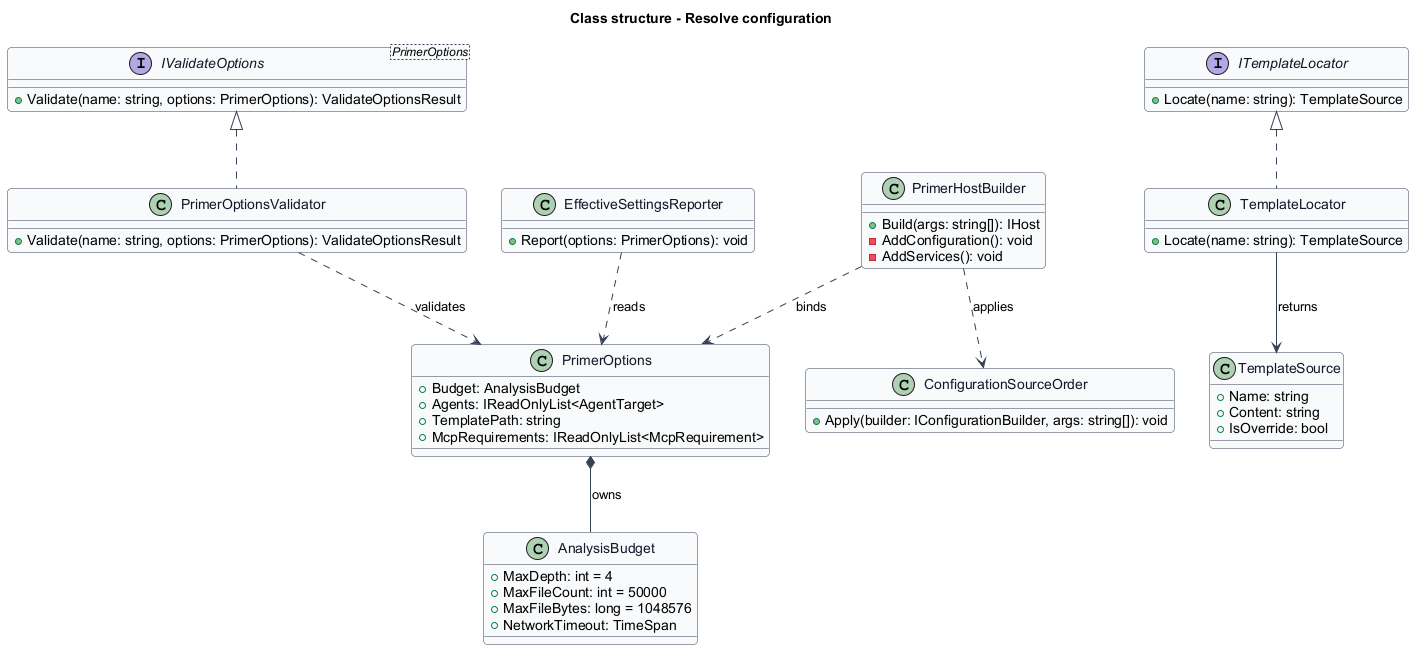

The diagram above was rendered by PlantUML. Its source (embedded in the PNG):
@startuml
' --- shared skin header ---
skinparam backgroundColor #FFFFFF
skinparam shadowing false
skinparam roundcorner 8
skinparam defaultFontName Arial
skinparam ArrowColor #344054
skinparam class {
  BorderColor #344054
  FontColor #101828
  BackgroundColor #F9FAFB
}
' --------------------------
title Class structure - Resolve configuration

class PrimerOptions {
  +Budget: AnalysisBudget
  +Agents: IReadOnlyList<AgentTarget>
  +TemplatePath: string
  +McpRequirements: IReadOnlyList<McpRequirement>
}

class AnalysisBudget {
  +MaxDepth: int = 4
  +MaxFileCount: int = 50000
  +MaxFileBytes: long = 1048576
  +NetworkTimeout: TimeSpan
}

interface "IValidateOptions<PrimerOptions>" as IValidate {
  +Validate(name: string, options: PrimerOptions): ValidateOptionsResult
}

class PrimerOptionsValidator {
  +Validate(name: string, options: PrimerOptions): ValidateOptionsResult
}

class PrimerHostBuilder {
  +Build(args: string[]): IHost
  -AddConfiguration(): void
  -AddServices(): void
}

class ConfigurationSourceOrder {
  +Apply(builder: IConfigurationBuilder, args: string[]): void
}

interface ITemplateLocator {
  +Locate(name: string): TemplateSource
}

class TemplateLocator {
  +Locate(name: string): TemplateSource
}

class TemplateSource {
  +Name: string
  +Content: string
  +IsOverride: bool
}

class EffectiveSettingsReporter {
  +Report(options: PrimerOptions): void
}

IValidate <|.. PrimerOptionsValidator
ITemplateLocator <|.. TemplateLocator
PrimerOptions *-- AnalysisBudget : owns
PrimerHostBuilder ..> ConfigurationSourceOrder : applies
PrimerHostBuilder ..> PrimerOptions : binds
PrimerOptionsValidator ..> PrimerOptions : validates
TemplateLocator --> TemplateSource : returns
EffectiveSettingsReporter ..> PrimerOptions : reads
@enduml